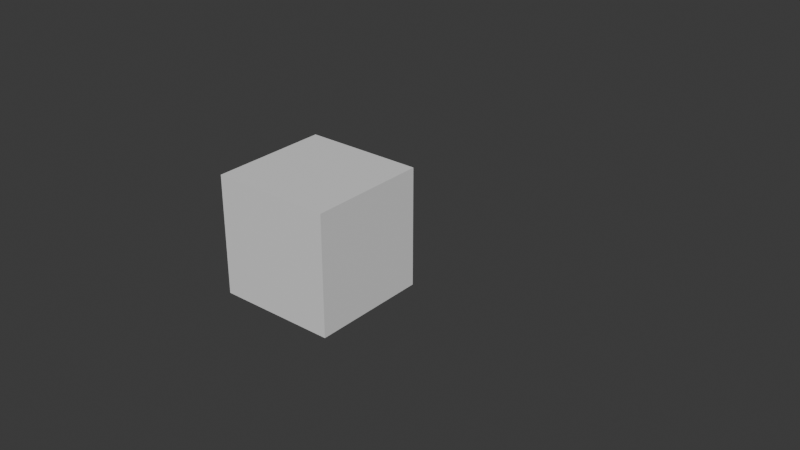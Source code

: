 # Source: newblend.blend  (saved by Blender 4.0.36; exported with 4.5.12 LTS)
import bpy
from mathutils import Matrix  # noqa: F401  (used for matrix-valued properties, if any)

bpy.ops.wm.read_factory_settings(use_empty=True)
scene = bpy.context.scene
scene.name = 'Scene'

# ---- materials (node trees are filled in below, after node groups)
mat_material_003 = bpy.data.materials.new('Material.003')
mat_material_003.alpha_threshold = 0.0
mat_material_003.use_transparent_shadow = False
mat_material_003.roughness = 0.5
mat_material_003.line_color = (0.0, 0.0, 0.0, 1.0)

# ---- node groups
ng_auto_smooth = bpy.data.node_groups.new('Auto Smooth', 'GeometryNodeTree')
_s = ng_auto_smooth.interface.new_socket(name='Geometry', in_out='OUTPUT', socket_type='NodeSocketGeometry')
_s = ng_auto_smooth.interface.new_socket(name='Geometry', in_out='INPUT', socket_type='NodeSocketGeometry')
_s = ng_auto_smooth.interface.new_socket(name='Angle', in_out='INPUT', socket_type='NodeSocketFloat')
_s.subtype = 'ANGLE'
_s.min_value = 0.0
_s.max_value = 3.142
ng_auto_smooth.is_modifier = True
_N = ng_auto_smooth.nodes; _L = ng_auto_smooth.links
n0 = _N.new('NodeGroupOutput'); n0.name = 'Group Output'; n0.location = (480, -100)
n1 = _N.new('NodeGroupInput'); n1.name = 'Group Input'; n1.location = (-420, -300)
n2 = _N.new('NodeGroupInput'); n2.name = 'Group Input.001'; n2.location = (-60, -100)
n3 = _N.new('GeometryNodeSetShadeSmooth'); n3.name = 'Set Shade Smooth'; n3.location = (120, -100)
n3.domain = 'EDGE'
n4 = _N.new('GeometryNodeSetShadeSmooth'); n4.name = 'Set Shade Smooth.001'; n4.location = (300, -100)
n5 = _N.new('GeometryNodeInputMeshEdgeAngle'); n5.name = 'Edge Angle'; n5.location = (-420, -220)
n6 = _N.new('GeometryNodeInputEdgeSmooth'); n6.name = 'Is Edge Smooth'; n6.location = (-60, -160)
n7 = _N.new('GeometryNodeInputShadeSmooth'); n7.name = 'Is Face Smooth'; n7.location = (-240, -340)
n8 = _N.new('FunctionNodeBooleanMath'); n8.name = 'Boolean Math'; n8.location = (-60, -220)
n9 = _N.new('FunctionNodeCompare'); n9.name = 'Compare'; n9.location = (-240, -180)
n9.operation = 'LESS_EQUAL'
_L.new(n5.outputs[0], n9.inputs[0])
_L.new(n4.outputs[0], n0.inputs[0])
_L.new(n1.outputs[1], n9.inputs[1])
_L.new(n9.outputs[0], n8.inputs[0])
_L.new(n7.outputs[0], n8.inputs[1])
_L.new(n2.outputs[0], n3.inputs[0])
_L.new(n6.outputs[0], n3.inputs[1])
_L.new(n3.outputs[0], n4.inputs[0])
_L.new(n8.outputs[0], n3.inputs[2])
n0.is_active_output = True

# ---- material node trees
mat_material_003.use_nodes = True; mat_material_003.node_tree.nodes.clear()
_N = mat_material_003.node_tree.nodes; _L = mat_material_003.node_tree.links
n0 = _N.new('ShaderNodeOutputMaterial'); n0.name = 'Material Output'; n0.location = (300, 300)
n1 = _N.new('ShaderNodeBsdfPrincipled'); n1.name = 'Principled BSDF'; n1.location = (10, 300)
n1.inputs[3].default_value = 1.45
_L.new(n1.outputs[0], n0.inputs[0])
n0.is_active_output = True

# ---- world
world_world = bpy.data.worlds.new('World'); scene.world = world_world
world_world.use_nodes = True; world_world.node_tree.nodes.clear()
_N = world_world.node_tree.nodes; _L = world_world.node_tree.links
n0 = _N.new('ShaderNodeOutputWorld'); n0.name = 'World Output'; n0.location = (300, 300)
n1 = _N.new('ShaderNodeBackground'); n1.name = 'Background'; n1.location = (10, 300)
n1.inputs[0].default_value = (0.05088, 0.05088, 0.05088, 1.0)
_L.new(n1.outputs[0], n0.inputs[0])
n0.is_active_output = True
world_world.color = (0.05088, 0.05088, 0.05088)
world_world.use_sun_shadow = False
world_world.sun_shadow_jitter_overblur = 0.0

# ---- meshes
me_mesh = bpy.data.meshes.new('Mesh')
me_mesh.from_pydata([(-1.915, -6.107e-15, 2.607e-07), (-0.8933, -1.744e-10, 0.007446), (-0.5521, -5.101e-10, 0.02177), (-0.2103, -1.188e-09, 0.0507), (0.1327, -2.386e-09, 0.1018), (0.4771, -4.32e-09, 0.1844), (0.8237, -7.243e-09, 0.3092), (1.173, -1.145e-08, 0.4886), (1.525, -1.726e-08, 0.7367), (1.882, -2.504e-08, 1.069), (1.641, -2.98e-08, 1.474)], [(0, 1), (1, 2), (2, 3), (3, 4), (4, 5), (5, 6), (6, 7), (7, 8), (8, 9), (9, 10)], [])
me_mesh.update()
me_cube_005 = bpy.data.meshes.new('Cube.005')
me_cube_005.from_pydata([(1.0, 1.0, 1.0), (1.0, 1.0, -1.0), (1.0, -1.0, 1.0), (1.0, -1.0, -1.0), (-1.0, 1.0, 1.0), (-1.0, 1.0, -1.0), (-1.0, -1.0, 1.0), (-1.0, -1.0, -1.0)], [], [(0, 4, 6, 2), (3, 2, 6, 7), (7, 6, 4, 5), (5, 1, 3, 7), (1, 0, 2, 3), (5, 4, 0, 1)])
_uv = me_cube_005.uv_layers.new(name='UVMap')
_uv.uv.foreach_set('vector', [0.625, 0.5, 0.875, 0.5, 0.875, 0.75, 0.625, 0.75, 0.375, 0.75, 0.625, 0.75, 0.625, 1.0, 0.375, 1.0, 0.375, 0.0, 0.625, 0.0, 0.625, 0.25, 0.375, 0.25, 0.125, 0.5, 0.375, 0.5, 0.375, 0.75, 0.125, 0.75, 0.375, 0.5, 0.625, 0.5, 0.625, 0.75, 0.375, 0.75, 0.375, 0.25, 0.625, 0.25, 0.625, 0.5, 0.375, 0.5])
me_cube_005.materials.append(mat_material_003)
me_cube_005.use_mirror_vertex_groups = False
me_cube_005.update()

# ---- objects
ob_nurbspath_grind = bpy.data.objects.new('NurbsPath-Grind', me_mesh)
ob_empty = bpy.data.objects.new('Empty', None)
ob_mygrind = bpy.data.objects.new('MyGrind', None)
ob_cube_003 = bpy.data.objects.new('Cube.003', me_cube_005)

# ---- transforms, parenting, visibility, modifiers, constraints
ob_nurbspath_grind.parent = ob_mygrind
ob_nurbspath_grind.location = (3.745, 0.0, 3.202)
_m = ob_nurbspath_grind.modifiers.new('Auto Smooth', 'NODES')
_m.node_group = ng_auto_smooth
_gi = [s.identifier for s in ng_auto_smooth.interface.items_tree if s.item_type == 'SOCKET' and s.in_out == 'INPUT']
_m[_gi[1]] = 3.142  # Angle
ob_empty.location = (0.0, 0.0, 0.0)
ob_mygrind.location = (0.0, 0.0, 0.0)
ob_cube_003.location = (0.0, 2.773, 1.243)
ob_cube_003.lock_rotations_4d = False
ob_cube_003.empty_display_type = 'ARROWS'
ob_cube_003.lineart.crease_threshold = 0.0

# ---- collection membership
scene.collection.objects.link(ob_nurbspath_grind)
scene.collection.objects.link(ob_empty)
scene.collection.objects.link(ob_mygrind)
scene.collection.objects.link(ob_cube_003)

# ---- scene / render settings (as saved in the file)
scene.frame_start = 1; scene.frame_end = 250; scene.frame_set(1)
scene.render.engine = 'BLENDER_EEVEE_NEXT'
scene.cycles.sampling_pattern = 'TABULATED_SOBOL'
bpy.context.view_layer.update()

# ---- added for rendering (the .blend has no active camera and no usable light): camera, sun
cam_auto = bpy.data.cameras.new('AutoCamera')
cam_auto.lens = 50.0
cam_auto.sensor_width = 36.0
cam_auto.clip_end = 1000.0
ob_auto_camera = bpy.data.objects.new('AutoCamera', cam_auto)
scene.collection.objects.link(ob_auto_camera)
ob_auto_camera.location = (10.4748, -7.907, 8.98846)
ob_auto_camera.rotation_euler = (1.09748, -7.21219e-08, 0.694738)
scene.camera = ob_auto_camera
light_auto_sun = bpy.data.lights.new('AutoSun', 'SUN')
light_auto_sun.energy = 3.0
light_auto_sun.angle = 0.0523599
ob_auto_sun = bpy.data.objects.new('AutoSun', light_auto_sun)
scene.collection.objects.link(ob_auto_sun)
ob_auto_sun.rotation_euler = (0.872665, 0.174533, 0.523599)
bpy.context.view_layer.update()
